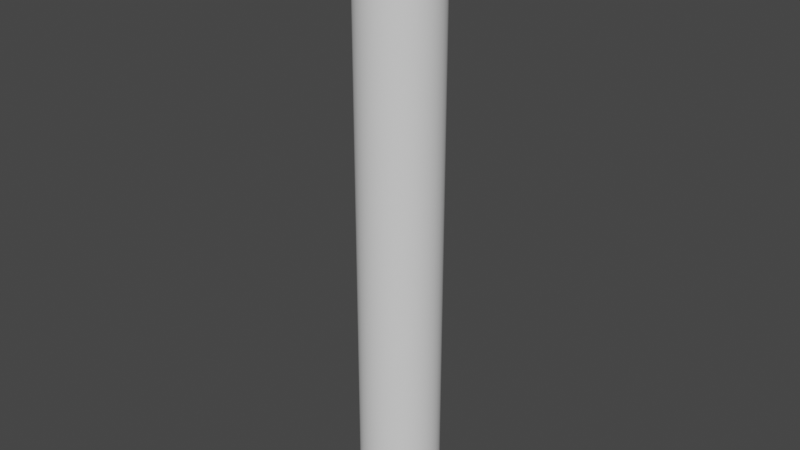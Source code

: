 # Source: Water.blend  (saved by Blender 2.81.16; exported with 4.5.12 LTS)
import bpy
from mathutils import Matrix  # noqa: F401  (used for matrix-valued properties, if any)

bpy.ops.wm.read_factory_settings(use_empty=True)
scene = bpy.context.scene
scene.name = 'Scene'

# ---- collections
col_collection = bpy.data.collections.new('Collection'); scene.collection.children.link(col_collection)

# ---- world
world_world = bpy.data.worlds.new('World'); scene.world = world_world
world_world.use_nodes = True; world_world.node_tree.nodes.clear()
_N = world_world.node_tree.nodes; _L = world_world.node_tree.links
n0 = _N.new('ShaderNodeOutputWorld'); n0.name = 'World Output'; n0.location = (300, 300)
n1 = _N.new('ShaderNodeBackground'); n1.name = 'Background'; n1.location = (10, 300)
n1.inputs[0].default_value = (0.05088, 0.05088, 0.05088, 1.0)
_L.new(n1.outputs[0], n0.inputs[0])
n0.is_active_output = True
world_world.color = (0.05088, 0.05088, 0.05088)
world_world.use_sun_shadow = False
world_world.sun_shadow_jitter_overblur = 0.0

# ---- meshes
me_cylinder = bpy.data.meshes.new('Cylinder')
me_cylinder.from_pydata([(0.0, 1.0, -1.0), (0.0, 1.0, 14.2), (0.1951, 0.9808, -1.0), (0.1951, 0.9808, 14.2), (0.3827, 0.9239, -1.0), (0.3827, 0.9239, 14.2), (0.5556, 0.8315, -1.0), (0.5556, 0.8315, 14.2), (0.7071, 0.7071, -1.0), (0.7071, 0.7071, 14.2), (0.8315, 0.5556, -1.0), (0.8315, 0.5556, 14.2), (0.9239, 0.3827, -1.0), (0.9239, 0.3827, 14.2), (0.9808, 0.1951, -1.0), (0.9808, 0.1951, 14.2), (1.0, 7.55e-08, -1.0), (1.0, 7.55e-08, 14.2), (0.9808, -0.1951, -1.0), (0.9808, -0.1951, 14.2), (0.9239, -0.3827, -1.0), (0.9239, -0.3827, 14.2), (0.8315, -0.5556, -1.0), (0.8315, -0.5556, 14.2), (0.7071, -0.7071, -1.0), (0.7071, -0.7071, 14.2), (0.5556, -0.8315, -1.0), (0.5556, -0.8315, 14.2), (0.3827, -0.9239, -1.0), (0.3827, -0.9239, 14.2), (0.1951, -0.9808, -1.0), (0.1951, -0.9808, 14.2), (-3.258e-07, -1.0, -1.0), (-3.258e-07, -1.0, 14.2), (-0.1951, -0.9808, -1.0), (-0.1951, -0.9808, 14.2), (-0.3827, -0.9239, -1.0), (-0.3827, -0.9239, 14.2), (-0.5556, -0.8315, -1.0), (-0.5556, -0.8315, 14.2), (-0.7071, -0.7071, -1.0), (-0.7071, -0.7071, 14.2), (-0.8315, -0.5556, -1.0), (-0.8315, -0.5556, 14.2), (-0.9239, -0.3827, -1.0), (-0.9239, -0.3827, 14.2), (-0.9808, -0.1951, -1.0), (-0.9808, -0.1951, 14.2), (-1.0, 9.656e-07, -1.0), (-1.0, 9.656e-07, 14.2), (-0.9808, 0.1951, -1.0), (-0.9808, 0.1951, 14.2), (-0.9239, 0.3827, -1.0), (-0.9239, 0.3827, 14.2), (-0.8315, 0.5556, -1.0), (-0.8315, 0.5556, 14.2), (-0.7071, 0.7071, -1.0), (-0.7071, 0.7071, 14.2), (-0.5556, 0.8315, -1.0), (-0.5556, 0.8315, 14.2), (-0.3827, 0.9239, -1.0), (-0.3827, 0.9239, 14.2), (-0.1951, 0.9808, -1.0), (-0.1951, 0.9808, 14.2), (0.0, 1.0, -0.04981), (0.0, 1.0, 0.9004), (0.0, 1.0, 1.851), (0.0, 1.0, 2.801), (0.0, 1.0, 3.751), (0.0, 1.0, 4.701), (0.0, 1.0, 5.651), (0.0, 1.0, 6.601), (0.0, 1.0, 7.552), (0.0, 1.0, 8.502), (0.0, 1.0, 9.452), (0.0, 1.0, 10.4), (0.0, 1.0, 11.35), (0.0, 1.0, 12.3), (0.0, 1.0, 13.25), (0.1951, 0.9808, 13.25), (0.1951, 0.9808, 12.3), (0.1951, 0.9808, 11.35), (0.1951, 0.9808, 10.4), (0.1951, 0.9808, 9.452), (0.1951, 0.9808, 8.502), (0.1951, 0.9808, 7.552), (0.1951, 0.9808, 6.601), (0.1951, 0.9808, 5.651), (0.1951, 0.9808, 4.701), (0.1951, 0.9808, 3.751), (0.1951, 0.9808, 2.801), (0.1951, 0.9808, 1.851), (0.1951, 0.9808, 0.9004), (0.1951, 0.9808, -0.04981), (0.3827, 0.9239, 13.25), (0.3827, 0.9239, 12.3), (0.3827, 0.9239, 11.35), (0.3827, 0.9239, 10.4), (0.3827, 0.9239, 9.452), (0.3827, 0.9239, 8.502), (0.3827, 0.9239, 7.552), (0.3827, 0.9239, 6.601), (0.3827, 0.9239, 5.651), (0.3827, 0.9239, 4.701), (0.3827, 0.9239, 3.751), (0.3827, 0.9239, 2.801), (0.3827, 0.9239, 1.851), (0.3827, 0.9239, 0.9004), (0.3827, 0.9239, -0.04981), (0.5556, 0.8315, 13.25), (0.5556, 0.8315, 12.3), (0.5556, 0.8315, 11.35), (0.5556, 0.8315, 10.4), (0.5556, 0.8315, 9.452), (0.5556, 0.8315, 8.502), (0.5556, 0.8315, 7.552), (0.5556, 0.8315, 6.601), (0.5556, 0.8315, 5.651), (0.5556, 0.8315, 4.701), (0.5556, 0.8315, 3.751), (0.5556, 0.8315, 2.801), (0.5556, 0.8315, 1.851), (0.5556, 0.8315, 0.9004), (0.5556, 0.8315, -0.04981), (0.7071, 0.7071, 13.25), (0.7071, 0.7071, 12.3), (0.7071, 0.7071, 11.35), (0.7071, 0.7071, 10.4), (0.7071, 0.7071, 9.452), (0.7071, 0.7071, 8.502), (0.7071, 0.7071, 7.552), (0.7071, 0.7071, 6.601), (0.7071, 0.7071, 5.651), (0.7071, 0.7071, 4.701), (0.7071, 0.7071, 3.751), (0.7071, 0.7071, 2.801), (0.7071, 0.7071, 1.851), (0.7071, 0.7071, 0.9004), (0.7071, 0.7071, -0.04981), (0.8315, 0.5556, 13.25), (0.8315, 0.5556, 12.3), (0.8315, 0.5556, 11.35), (0.8315, 0.5556, 10.4), (0.8315, 0.5556, 9.452), (0.8315, 0.5556, 8.502), (0.8315, 0.5556, 7.552), (0.8315, 0.5556, 6.601), (0.8315, 0.5556, 5.651), (0.8315, 0.5556, 4.701), (0.8315, 0.5556, 3.751), (0.8315, 0.5556, 2.801), (0.8315, 0.5556, 1.851), (0.8315, 0.5556, 0.9004), (0.8315, 0.5556, -0.04981), (0.9239, 0.3827, 13.25), (0.9239, 0.3827, 12.3), (0.9239, 0.3827, 11.35), (0.9239, 0.3827, 10.4), (0.9239, 0.3827, 9.452), (0.9239, 0.3827, 8.502), (0.9239, 0.3827, 7.552), (0.9239, 0.3827, 6.601), (0.9239, 0.3827, 5.651), (0.9239, 0.3827, 4.701), (0.9239, 0.3827, 3.751), (0.9239, 0.3827, 2.801), (0.9239, 0.3827, 1.851), (0.9239, 0.3827, 0.9004), (0.9239, 0.3827, -0.04981), (0.9808, 0.1951, 13.25), (0.9808, 0.1951, 12.3), (0.9808, 0.1951, 11.35), (0.9808, 0.1951, 10.4), (0.9808, 0.1951, 9.452), (0.9808, 0.1951, 8.502), (0.9808, 0.1951, 7.552), (0.9808, 0.1951, 6.601), (0.9808, 0.1951, 5.651), (0.9808, 0.1951, 4.701), (0.9808, 0.1951, 3.751), (0.9808, 0.1951, 2.801), (0.9808, 0.1951, 1.851), (0.9808, 0.1951, 0.9004), (0.9808, 0.1951, -0.04981), (1.0, 7.55e-08, 13.25), (1.0, 7.55e-08, 12.3), (1.0, 7.55e-08, 11.35), (1.0, 7.55e-08, 10.4), (1.0, 7.55e-08, 9.452), (1.0, 7.55e-08, 8.502), (1.0, 7.55e-08, 7.552), (1.0, 7.55e-08, 6.601), (1.0, 7.55e-08, 5.651), (1.0, 7.55e-08, 4.701), (1.0, 7.55e-08, 3.751), (1.0, 7.55e-08, 2.801), (1.0, 7.55e-08, 1.851), (1.0, 7.55e-08, 0.9004), (1.0, 7.55e-08, -0.04981), (0.9808, -0.1951, 13.25), (0.9808, -0.1951, 12.3), (0.9808, -0.1951, 11.35), (0.9808, -0.1951, 10.4), (0.9808, -0.1951, 9.452), (0.9808, -0.1951, 8.502), (0.9808, -0.1951, 7.552), (0.9808, -0.1951, 6.601), (0.9808, -0.1951, 5.651), (0.9808, -0.1951, 4.701), (0.9808, -0.1951, 3.751), (0.9808, -0.1951, 2.801), (0.9808, -0.1951, 1.851), (0.9808, -0.1951, 0.9004), (0.9808, -0.1951, -0.04981), (0.9239, -0.3827, 13.25), (0.9239, -0.3827, 12.3), (0.9239, -0.3827, 11.35), (0.9239, -0.3827, 10.4), (0.9239, -0.3827, 9.452), (0.9239, -0.3827, 8.502), (0.9239, -0.3827, 7.552), (0.9239, -0.3827, 6.601), (0.9239, -0.3827, 5.651), (0.9239, -0.3827, 4.701), (0.9239, -0.3827, 3.751), (0.9239, -0.3827, 2.801), (0.9239, -0.3827, 1.851), (0.9239, -0.3827, 0.9004), (0.9239, -0.3827, -0.04981), (0.8315, -0.5556, 13.25), (0.8315, -0.5556, 12.3), (0.8315, -0.5556, 11.35), (0.8315, -0.5556, 10.4), (0.8315, -0.5556, 9.452), (0.8315, -0.5556, 8.502), (0.8315, -0.5556, 7.552), (0.8315, -0.5556, 6.601), (0.8315, -0.5556, 5.651), (0.8315, -0.5556, 4.701), (0.8315, -0.5556, 3.751), (0.8315, -0.5556, 2.801), (0.8315, -0.5556, 1.851), (0.8315, -0.5556, 0.9004), (0.8315, -0.5556, -0.04981), (0.7071, -0.7071, 13.25), (0.7071, -0.7071, 12.3), (0.7071, -0.7071, 11.35), (0.7071, -0.7071, 10.4), (0.7071, -0.7071, 9.452), (0.7071, -0.7071, 8.502), (0.7071, -0.7071, 7.552), (0.7071, -0.7071, 6.601), (0.7071, -0.7071, 5.651), (0.7071, -0.7071, 4.701), (0.7071, -0.7071, 3.751), (0.7071, -0.7071, 2.801), (0.7071, -0.7071, 1.851), (0.7071, -0.7071, 0.9004), (0.7071, -0.7071, -0.04981), (0.5556, -0.8315, 13.25), (0.5556, -0.8315, 12.3), (0.5556, -0.8315, 11.35), (0.5556, -0.8315, 10.4), (0.5556, -0.8315, 9.452), (0.5556, -0.8315, 8.502), (0.5556, -0.8315, 7.552), (0.5556, -0.8315, 6.601), (0.5556, -0.8315, 5.651), (0.5556, -0.8315, 4.701), (0.5556, -0.8315, 3.751), (0.5556, -0.8315, 2.801), (0.5556, -0.8315, 1.851), (0.5556, -0.8315, 0.9004), (0.5556, -0.8315, -0.04981), (0.3827, -0.9239, 13.25), (0.3827, -0.9239, 12.3), (0.3827, -0.9239, 11.35), (0.3827, -0.9239, 10.4), (0.3827, -0.9239, 9.452), (0.3827, -0.9239, 8.502), (0.3827, -0.9239, 7.552), (0.3827, -0.9239, 6.601), (0.3827, -0.9239, 5.651), (0.3827, -0.9239, 4.701), (0.3827, -0.9239, 3.751), (0.3827, -0.9239, 2.801), (0.3827, -0.9239, 1.851), (0.3827, -0.9239, 0.9004), (0.3827, -0.9239, -0.04981), (0.1951, -0.9808, 13.25), (0.1951, -0.9808, 12.3), (0.1951, -0.9808, 11.35), (0.1951, -0.9808, 10.4), (0.1951, -0.9808, 9.452), (0.1951, -0.9808, 8.502), (0.1951, -0.9808, 7.552), (0.1951, -0.9808, 6.601), (0.1951, -0.9808, 5.651), (0.1951, -0.9808, 4.701), (0.1951, -0.9808, 3.751), (0.1951, -0.9808, 2.801), (0.1951, -0.9808, 1.851), (0.1951, -0.9808, 0.9004), (0.1951, -0.9808, -0.04981), (-3.258e-07, -1.0, 13.25), (-3.258e-07, -1.0, 12.3), (-3.258e-07, -1.0, 11.35), (-3.258e-07, -1.0, 10.4), (-3.258e-07, -1.0, 9.452), (-3.258e-07, -1.0, 8.502), (-3.258e-07, -1.0, 7.552), (-3.258e-07, -1.0, 6.601), (-3.258e-07, -1.0, 5.651), (-3.258e-07, -1.0, 4.701), (-3.258e-07, -1.0, 3.751), (-3.258e-07, -1.0, 2.801), (-3.258e-07, -1.0, 1.851), (-3.258e-07, -1.0, 0.9004), (-3.258e-07, -1.0, -0.04981), (-0.1951, -0.9808, 13.25), (-0.1951, -0.9808, 12.3), (-0.1951, -0.9808, 11.35), (-0.1951, -0.9808, 10.4), (-0.1951, -0.9808, 9.452), (-0.1951, -0.9808, 8.502), (-0.1951, -0.9808, 7.552), (-0.1951, -0.9808, 6.601), (-0.1951, -0.9808, 5.651), (-0.1951, -0.9808, 4.701), (-0.1951, -0.9808, 3.751), (-0.1951, -0.9808, 2.801), (-0.1951, -0.9808, 1.851), (-0.1951, -0.9808, 0.9004), (-0.1951, -0.9808, -0.04981), (-0.3827, -0.9239, 13.25), (-0.3827, -0.9239, 12.3), (-0.3827, -0.9239, 11.35), (-0.3827, -0.9239, 10.4), (-0.3827, -0.9239, 9.452), (-0.3827, -0.9239, 8.502), (-0.3827, -0.9239, 7.552), (-0.3827, -0.9239, 6.601), (-0.3827, -0.9239, 5.651), (-0.3827, -0.9239, 4.701), (-0.3827, -0.9239, 3.751), (-0.3827, -0.9239, 2.801), (-0.3827, -0.9239, 1.851), (-0.3827, -0.9239, 0.9004), (-0.3827, -0.9239, -0.04981), (-0.5556, -0.8315, 13.25), (-0.5556, -0.8315, 12.3), (-0.5556, -0.8315, 11.35), (-0.5556, -0.8315, 10.4), (-0.5556, -0.8315, 9.452), (-0.5556, -0.8315, 8.502), (-0.5556, -0.8315, 7.552), (-0.5556, -0.8315, 6.601), (-0.5556, -0.8315, 5.651), (-0.5556, -0.8315, 4.701), (-0.5556, -0.8315, 3.751), (-0.5556, -0.8315, 2.801), (-0.5556, -0.8315, 1.851), (-0.5556, -0.8315, 0.9004), (-0.5556, -0.8315, -0.04981), (-0.7071, -0.7071, 13.25), (-0.7071, -0.7071, 12.3), (-0.7071, -0.7071, 11.35), (-0.7071, -0.7071, 10.4), (-0.7071, -0.7071, 9.452), (-0.7071, -0.7071, 8.502), (-0.7071, -0.7071, 7.552), (-0.7071, -0.7071, 6.601), (-0.7071, -0.7071, 5.651), (-0.7071, -0.7071, 4.701), (-0.7071, -0.7071, 3.751), (-0.7071, -0.7071, 2.801), (-0.7071, -0.7071, 1.851), (-0.7071, -0.7071, 0.9004), (-0.7071, -0.7071, -0.04981), (-0.8315, -0.5556, 13.25), (-0.8315, -0.5556, 12.3), (-0.8315, -0.5556, 11.35), (-0.8315, -0.5556, 10.4), (-0.8315, -0.5556, 9.452), (-0.8315, -0.5556, 8.502), (-0.8315, -0.5556, 7.552), (-0.8315, -0.5556, 6.601), (-0.8315, -0.5556, 5.651), (-0.8315, -0.5556, 4.701), (-0.8315, -0.5556, 3.751), (-0.8315, -0.5556, 2.801), (-0.8315, -0.5556, 1.851), (-0.8315, -0.5556, 0.9004), (-0.8315, -0.5556, -0.04981), (-0.9239, -0.3827, 13.25), (-0.9239, -0.3827, 12.3), (-0.9239, -0.3827, 11.35), (-0.9239, -0.3827, 10.4), (-0.9239, -0.3827, 9.452), (-0.9239, -0.3827, 8.502), (-0.9239, -0.3827, 7.552), (-0.9239, -0.3827, 6.601), (-0.9239, -0.3827, 5.651), (-0.9239, -0.3827, 4.701), (-0.9239, -0.3827, 3.751), (-0.9239, -0.3827, 2.801), (-0.9239, -0.3827, 1.851), (-0.9239, -0.3827, 0.9004), (-0.9239, -0.3827, -0.04981), (-0.9808, -0.1951, 13.25), (-0.9808, -0.1951, 12.3), (-0.9808, -0.1951, 11.35), (-0.9808, -0.1951, 10.4), (-0.9808, -0.1951, 9.452), (-0.9808, -0.1951, 8.502), (-0.9808, -0.1951, 7.552), (-0.9808, -0.1951, 6.601), (-0.9808, -0.1951, 5.651), (-0.9808, -0.1951, 4.701), (-0.9808, -0.1951, 3.751), (-0.9808, -0.1951, 2.801), (-0.9808, -0.1951, 1.851), (-0.9808, -0.1951, 0.9004), (-0.9808, -0.1951, -0.04981), (-1.0, 9.656e-07, 13.25), (-1.0, 9.656e-07, 12.3), (-1.0, 9.656e-07, 11.35), (-1.0, 9.656e-07, 10.4), (-1.0, 9.656e-07, 9.452), (-1.0, 9.656e-07, 8.502), (-1.0, 9.656e-07, 7.552), (-1.0, 9.656e-07, 6.601), (-1.0, 9.656e-07, 5.651), (-1.0, 9.656e-07, 4.701), (-1.0, 9.656e-07, 3.751), (-1.0, 9.656e-07, 2.801), (-1.0, 9.656e-07, 1.851), (-1.0, 9.656e-07, 0.9004), (-1.0, 9.656e-07, -0.04981), (-0.9808, 0.1951, 13.25), (-0.9808, 0.1951, 12.3), (-0.9808, 0.1951, 11.35), (-0.9808, 0.1951, 10.4), (-0.9808, 0.1951, 9.452), (-0.9808, 0.1951, 8.502), (-0.9808, 0.1951, 7.552), (-0.9808, 0.1951, 6.601), (-0.9808, 0.1951, 5.651), (-0.9808, 0.1951, 4.701), (-0.9808, 0.1951, 3.751), (-0.9808, 0.1951, 2.801), (-0.9808, 0.1951, 1.851), (-0.9808, 0.1951, 0.9004), (-0.9808, 0.1951, -0.04981), (-0.9239, 0.3827, 13.25), (-0.9239, 0.3827, 12.3), (-0.9239, 0.3827, 11.35), (-0.9239, 0.3827, 10.4), (-0.9239, 0.3827, 9.452), (-0.9239, 0.3827, 8.502), (-0.9239, 0.3827, 7.552), (-0.9239, 0.3827, 6.601), (-0.9239, 0.3827, 5.651), (-0.9239, 0.3827, 4.701), (-0.9239, 0.3827, 3.751), (-0.9239, 0.3827, 2.801), (-0.9239, 0.3827, 1.851), (-0.9239, 0.3827, 0.9004), (-0.9239, 0.3827, -0.04981), (-0.8315, 0.5556, 13.25), (-0.8315, 0.5556, 12.3), (-0.8315, 0.5556, 11.35), (-0.8315, 0.5556, 10.4), (-0.8315, 0.5556, 9.452), (-0.8315, 0.5556, 8.502), (-0.8315, 0.5556, 7.552), (-0.8315, 0.5556, 6.601), (-0.8315, 0.5556, 5.651), (-0.8315, 0.5556, 4.701), (-0.8315, 0.5556, 3.751), (-0.8315, 0.5556, 2.801), (-0.8315, 0.5556, 1.851), (-0.8315, 0.5556, 0.9004), (-0.8315, 0.5556, -0.04981), (-0.7071, 0.7071, 13.25), (-0.7071, 0.7071, 12.3), (-0.7071, 0.7071, 11.35), (-0.7071, 0.7071, 10.4), (-0.7071, 0.7071, 9.452), (-0.7071, 0.7071, 8.502), (-0.7071, 0.7071, 7.552), (-0.7071, 0.7071, 6.601), (-0.7071, 0.7071, 5.651), (-0.7071, 0.7071, 4.701), (-0.7071, 0.7071, 3.751), (-0.7071, 0.7071, 2.801), (-0.7071, 0.7071, 1.851), (-0.7071, 0.7071, 0.9004), (-0.7071, 0.7071, -0.04981), (-0.5556, 0.8315, 13.25), (-0.5556, 0.8315, 12.3), (-0.5556, 0.8315, 11.35), (-0.5556, 0.8315, 10.4), (-0.5556, 0.8315, 9.452), (-0.5556, 0.8315, 8.502), (-0.5556, 0.8315, 7.552), (-0.5556, 0.8315, 6.601), (-0.5556, 0.8315, 5.651), (-0.5556, 0.8315, 4.701), (-0.5556, 0.8315, 3.751), (-0.5556, 0.8315, 2.801), (-0.5556, 0.8315, 1.851), (-0.5556, 0.8315, 0.9004), (-0.5556, 0.8315, -0.04981), (-0.3827, 0.9239, 13.25), (-0.3827, 0.9239, 12.3), (-0.3827, 0.9239, 11.35), (-0.3827, 0.9239, 10.4), (-0.3827, 0.9239, 9.452), (-0.3827, 0.9239, 8.502), (-0.3827, 0.9239, 7.552), (-0.3827, 0.9239, 6.601), (-0.3827, 0.9239, 5.651), (-0.3827, 0.9239, 4.701), (-0.3827, 0.9239, 3.751), (-0.3827, 0.9239, 2.801), (-0.3827, 0.9239, 1.851), (-0.3827, 0.9239, 0.9004), (-0.3827, 0.9239, -0.04981), (-0.1951, 0.9808, 13.25), (-0.1951, 0.9808, 12.3), (-0.1951, 0.9808, 11.35), (-0.1951, 0.9808, 10.4), (-0.1951, 0.9808, 9.452), (-0.1951, 0.9808, 8.502), (-0.1951, 0.9808, 7.552), (-0.1951, 0.9808, 6.601), (-0.1951, 0.9808, 5.651), (-0.1951, 0.9808, 4.701), (-0.1951, 0.9808, 3.751), (-0.1951, 0.9808, 2.801), (-0.1951, 0.9808, 1.851), (-0.1951, 0.9808, 0.9004), (-0.1951, 0.9808, -0.04981)], [], [(78, 1, 3, 79), (79, 3, 5, 94), (94, 5, 7, 109), (109, 7, 9, 124), (124, 9, 11, 139), (139, 11, 13, 154), (154, 13, 15, 169), (169, 15, 17, 184), (184, 17, 19, 199), (199, 19, 21, 214), (214, 21, 23, 229), (229, 23, 25, 244), (244, 25, 27, 259), (259, 27, 29, 274), (274, 29, 31, 289), (289, 31, 33, 304), (304, 33, 35, 319), (319, 35, 37, 334), (334, 37, 39, 349), (349, 39, 41, 364), (364, 41, 43, 379), (379, 43, 45, 394), (394, 45, 47, 409), (409, 47, 49, 424), (424, 49, 51, 439), (439, 51, 53, 454), (454, 53, 55, 469), (469, 55, 57, 484), (484, 57, 59, 499), (499, 59, 61, 514), (514, 61, 63, 529), (529, 63, 1, 78), (62, 543, 64, 0), (543, 542, 65, 64), (542, 541, 66, 65), (541, 540, 67, 66), (540, 539, 68, 67), (539, 538, 69, 68), (538, 537, 70, 69), (537, 536, 71, 70), (536, 535, 72, 71), (535, 534, 73, 72), (534, 533, 74, 73), (533, 532, 75, 74), (532, 531, 76, 75), (531, 530, 77, 76), (530, 529, 78, 77), (60, 528, 543, 62), (528, 527, 542, 543), (527, 526, 541, 542), (526, 525, 540, 541), (525, 524, 539, 540), (524, 523, 538, 539), (523, 522, 537, 538), (522, 521, 536, 537), (521, 520, 535, 536), (520, 519, 534, 535), (519, 518, 533, 534), (518, 517, 532, 533), (517, 516, 531, 532), (516, 515, 530, 531), (515, 514, 529, 530), (58, 513, 528, 60), (513, 512, 527, 528), (512, 511, 526, 527), (511, 510, 525, 526), (510, 509, 524, 525), (509, 508, 523, 524), (508, 507, 522, 523), (507, 506, 521, 522), (506, 505, 520, 521), (505, 504, 519, 520), (504, 503, 518, 519), (503, 502, 517, 518), (502, 501, 516, 517), (501, 500, 515, 516), (500, 499, 514, 515), (56, 498, 513, 58), (498, 497, 512, 513), (497, 496, 511, 512), (496, 495, 510, 511), (495, 494, 509, 510), (494, 493, 508, 509), (493, 492, 507, 508), (492, 491, 506, 507), (491, 490, 505, 506), (490, 489, 504, 505), (489, 488, 503, 504), (488, 487, 502, 503), (487, 486, 501, 502), (486, 485, 500, 501), (485, 484, 499, 500), (54, 483, 498, 56), (483, 482, 497, 498), (482, 481, 496, 497), (481, 480, 495, 496), (480, 479, 494, 495), (479, 478, 493, 494), (478, 477, 492, 493), (477, 476, 491, 492), (476, 475, 490, 491), (475, 474, 489, 490), (474, 473, 488, 489), (473, 472, 487, 488), (472, 471, 486, 487), (471, 470, 485, 486), (470, 469, 484, 485), (52, 468, 483, 54), (468, 467, 482, 483), (467, 466, 481, 482), (466, 465, 480, 481), (465, 464, 479, 480), (464, 463, 478, 479), (463, 462, 477, 478), (462, 461, 476, 477), (461, 460, 475, 476), (460, 459, 474, 475), (459, 458, 473, 474), (458, 457, 472, 473), (457, 456, 471, 472), (456, 455, 470, 471), (455, 454, 469, 470), (50, 453, 468, 52), (453, 452, 467, 468), (452, 451, 466, 467), (451, 450, 465, 466), (450, 449, 464, 465), (449, 448, 463, 464), (448, 447, 462, 463), (447, 446, 461, 462), (446, 445, 460, 461), (445, 444, 459, 460), (444, 443, 458, 459), (443, 442, 457, 458), (442, 441, 456, 457), (441, 440, 455, 456), (440, 439, 454, 455), (48, 438, 453, 50), (438, 437, 452, 453), (437, 436, 451, 452), (436, 435, 450, 451), (435, 434, 449, 450), (434, 433, 448, 449), (433, 432, 447, 448), (432, 431, 446, 447), (431, 430, 445, 446), (430, 429, 444, 445), (429, 428, 443, 444), (428, 427, 442, 443), (427, 426, 441, 442), (426, 425, 440, 441), (425, 424, 439, 440), (46, 423, 438, 48), (423, 422, 437, 438), (422, 421, 436, 437), (421, 420, 435, 436), (420, 419, 434, 435), (419, 418, 433, 434), (418, 417, 432, 433), (417, 416, 431, 432), (416, 415, 430, 431), (415, 414, 429, 430), (414, 413, 428, 429), (413, 412, 427, 428), (412, 411, 426, 427), (411, 410, 425, 426), (410, 409, 424, 425), (44, 408, 423, 46), (408, 407, 422, 423), (407, 406, 421, 422), (406, 405, 420, 421), (405, 404, 419, 420), (404, 403, 418, 419), (403, 402, 417, 418), (402, 401, 416, 417), (401, 400, 415, 416), (400, 399, 414, 415), (399, 398, 413, 414), (398, 397, 412, 413), (397, 396, 411, 412), (396, 395, 410, 411), (395, 394, 409, 410), (42, 393, 408, 44), (393, 392, 407, 408), (392, 391, 406, 407), (391, 390, 405, 406), (390, 389, 404, 405), (389, 388, 403, 404), (388, 387, 402, 403), (387, 386, 401, 402), (386, 385, 400, 401), (385, 384, 399, 400), (384, 383, 398, 399), (383, 382, 397, 398), (382, 381, 396, 397), (381, 380, 395, 396), (380, 379, 394, 395), (40, 378, 393, 42), (378, 377, 392, 393), (377, 376, 391, 392), (376, 375, 390, 391), (375, 374, 389, 390), (374, 373, 388, 389), (373, 372, 387, 388), (372, 371, 386, 387), (371, 370, 385, 386), (370, 369, 384, 385), (369, 368, 383, 384), (368, 367, 382, 383), (367, 366, 381, 382), (366, 365, 380, 381), (365, 364, 379, 380), (38, 363, 378, 40), (363, 362, 377, 378), (362, 361, 376, 377), (361, 360, 375, 376), (360, 359, 374, 375), (359, 358, 373, 374), (358, 357, 372, 373), (357, 356, 371, 372), (356, 355, 370, 371), (355, 354, 369, 370), (354, 353, 368, 369), (353, 352, 367, 368), (352, 351, 366, 367), (351, 350, 365, 366), (350, 349, 364, 365), (36, 348, 363, 38), (348, 347, 362, 363), (347, 346, 361, 362), (346, 345, 360, 361), (345, 344, 359, 360), (344, 343, 358, 359), (343, 342, 357, 358), (342, 341, 356, 357), (341, 340, 355, 356), (340, 339, 354, 355), (339, 338, 353, 354), (338, 337, 352, 353), (337, 336, 351, 352), (336, 335, 350, 351), (335, 334, 349, 350), (34, 333, 348, 36), (333, 332, 347, 348), (332, 331, 346, 347), (331, 330, 345, 346), (330, 329, 344, 345), (329, 328, 343, 344), (328, 327, 342, 343), (327, 326, 341, 342), (326, 325, 340, 341), (325, 324, 339, 340), (324, 323, 338, 339), (323, 322, 337, 338), (322, 321, 336, 337), (321, 320, 335, 336), (320, 319, 334, 335), (32, 318, 333, 34), (318, 317, 332, 333), (317, 316, 331, 332), (316, 315, 330, 331), (315, 314, 329, 330), (314, 313, 328, 329), (313, 312, 327, 328), (312, 311, 326, 327), (311, 310, 325, 326), (310, 309, 324, 325), (309, 308, 323, 324), (308, 307, 322, 323), (307, 306, 321, 322), (306, 305, 320, 321), (305, 304, 319, 320), (30, 303, 318, 32), (303, 302, 317, 318), (302, 301, 316, 317), (301, 300, 315, 316), (300, 299, 314, 315), (299, 298, 313, 314), (298, 297, 312, 313), (297, 296, 311, 312), (296, 295, 310, 311), (295, 294, 309, 310), (294, 293, 308, 309), (293, 292, 307, 308), (292, 291, 306, 307), (291, 290, 305, 306), (290, 289, 304, 305), (28, 288, 303, 30), (288, 287, 302, 303), (287, 286, 301, 302), (286, 285, 300, 301), (285, 284, 299, 300), (284, 283, 298, 299), (283, 282, 297, 298), (282, 281, 296, 297), (281, 280, 295, 296), (280, 279, 294, 295), (279, 278, 293, 294), (278, 277, 292, 293), (277, 276, 291, 292), (276, 275, 290, 291), (275, 274, 289, 290), (26, 273, 288, 28), (273, 272, 287, 288), (272, 271, 286, 287), (271, 270, 285, 286), (270, 269, 284, 285), (269, 268, 283, 284), (268, 267, 282, 283), (267, 266, 281, 282), (266, 265, 280, 281), (265, 264, 279, 280), (264, 263, 278, 279), (263, 262, 277, 278), (262, 261, 276, 277), (261, 260, 275, 276), (260, 259, 274, 275), (24, 258, 273, 26), (258, 257, 272, 273), (257, 256, 271, 272), (256, 255, 270, 271), (255, 254, 269, 270), (254, 253, 268, 269), (253, 252, 267, 268), (252, 251, 266, 267), (251, 250, 265, 266), (250, 249, 264, 265), (249, 248, 263, 264), (248, 247, 262, 263), (247, 246, 261, 262), (246, 245, 260, 261), (245, 244, 259, 260), (22, 243, 258, 24), (243, 242, 257, 258), (242, 241, 256, 257), (241, 240, 255, 256), (240, 239, 254, 255), (239, 238, 253, 254), (238, 237, 252, 253), (237, 236, 251, 252), (236, 235, 250, 251), (235, 234, 249, 250), (234, 233, 248, 249), (233, 232, 247, 248), (232, 231, 246, 247), (231, 230, 245, 246), (230, 229, 244, 245), (20, 228, 243, 22), (228, 227, 242, 243), (227, 226, 241, 242), (226, 225, 240, 241), (225, 224, 239, 240), (224, 223, 238, 239), (223, 222, 237, 238), (222, 221, 236, 237), (221, 220, 235, 236), (220, 219, 234, 235), (219, 218, 233, 234), (218, 217, 232, 233), (217, 216, 231, 232), (216, 215, 230, 231), (215, 214, 229, 230), (18, 213, 228, 20), (213, 212, 227, 228), (212, 211, 226, 227), (211, 210, 225, 226), (210, 209, 224, 225), (209, 208, 223, 224), (208, 207, 222, 223), (207, 206, 221, 222), (206, 205, 220, 221), (205, 204, 219, 220), (204, 203, 218, 219), (203, 202, 217, 218), (202, 201, 216, 217), (201, 200, 215, 216), (200, 199, 214, 215), (16, 198, 213, 18), (198, 197, 212, 213), (197, 196, 211, 212), (196, 195, 210, 211), (195, 194, 209, 210), (194, 193, 208, 209), (193, 192, 207, 208), (192, 191, 206, 207), (191, 190, 205, 206), (190, 189, 204, 205), (189, 188, 203, 204), (188, 187, 202, 203), (187, 186, 201, 202), (186, 185, 200, 201), (185, 184, 199, 200), (14, 183, 198, 16), (183, 182, 197, 198), (182, 181, 196, 197), (181, 180, 195, 196), (180, 179, 194, 195), (179, 178, 193, 194), (178, 177, 192, 193), (177, 176, 191, 192), (176, 175, 190, 191), (175, 174, 189, 190), (174, 173, 188, 189), (173, 172, 187, 188), (172, 171, 186, 187), (171, 170, 185, 186), (170, 169, 184, 185), (12, 168, 183, 14), (168, 167, 182, 183), (167, 166, 181, 182), (166, 165, 180, 181), (165, 164, 179, 180), (164, 163, 178, 179), (163, 162, 177, 178), (162, 161, 176, 177), (161, 160, 175, 176), (160, 159, 174, 175), (159, 158, 173, 174), (158, 157, 172, 173), (157, 156, 171, 172), (156, 155, 170, 171), (155, 154, 169, 170), (10, 153, 168, 12), (153, 152, 167, 168), (152, 151, 166, 167), (151, 150, 165, 166), (150, 149, 164, 165), (149, 148, 163, 164), (148, 147, 162, 163), (147, 146, 161, 162), (146, 145, 160, 161), (145, 144, 159, 160), (144, 143, 158, 159), (143, 142, 157, 158), (142, 141, 156, 157), (141, 140, 155, 156), (140, 139, 154, 155), (8, 138, 153, 10), (138, 137, 152, 153), (137, 136, 151, 152), (136, 135, 150, 151), (135, 134, 149, 150), (134, 133, 148, 149), (133, 132, 147, 148), (132, 131, 146, 147), (131, 130, 145, 146), (130, 129, 144, 145), (129, 128, 143, 144), (128, 127, 142, 143), (127, 126, 141, 142), (126, 125, 140, 141), (125, 124, 139, 140), (6, 123, 138, 8), (123, 122, 137, 138), (122, 121, 136, 137), (121, 120, 135, 136), (120, 119, 134, 135), (119, 118, 133, 134), (118, 117, 132, 133), (117, 116, 131, 132), (116, 115, 130, 131), (115, 114, 129, 130), (114, 113, 128, 129), (113, 112, 127, 128), (112, 111, 126, 127), (111, 110, 125, 126), (110, 109, 124, 125), (4, 108, 123, 6), (108, 107, 122, 123), (107, 106, 121, 122), (106, 105, 120, 121), (105, 104, 119, 120), (104, 103, 118, 119), (103, 102, 117, 118), (102, 101, 116, 117), (101, 100, 115, 116), (100, 99, 114, 115), (99, 98, 113, 114), (98, 97, 112, 113), (97, 96, 111, 112), (96, 95, 110, 111), (95, 94, 109, 110), (2, 93, 108, 4), (93, 92, 107, 108), (92, 91, 106, 107), (91, 90, 105, 106), (90, 89, 104, 105), (89, 88, 103, 104), (88, 87, 102, 103), (87, 86, 101, 102), (86, 85, 100, 101), (85, 84, 99, 100), (84, 83, 98, 99), (83, 82, 97, 98), (82, 81, 96, 97), (81, 80, 95, 96), (80, 79, 94, 95), (0, 64, 93, 2), (64, 65, 92, 93), (65, 66, 91, 92), (66, 67, 90, 91), (67, 68, 89, 90), (68, 69, 88, 89), (69, 70, 87, 88), (70, 71, 86, 87), (71, 72, 85, 86), (72, 73, 84, 85), (73, 74, 83, 84), (74, 75, 82, 83), (75, 76, 81, 82), (76, 77, 80, 81), (77, 78, 79, 80)])
me_cylinder.polygons.foreach_set('use_smooth', [True] * 512)
_uv = me_cylinder.uv_layers.new(name='UVMap')
_uv.uv.foreach_set('vector', [0.2976, 0.2268, 0.2694, 0.2268, 0.2694, 0.255, 0.2976, 0.255, 0.2976, 0.255, 0.2694, 0.255, 0.2694, 0.2832, 0.2976, 0.2832, 0.2976, 0.2832, 0.2694, 0.2832, 0.2694, 0.3115, 0.2976, 0.3115, 0.2976, 0.3115, 0.2694, 0.3115, 0.2694, 0.3397, 0.2976, 0.3397, 0.2976, 0.3397, 0.2694, 0.3397, 0.2694, 0.3679, 0.2976, 0.3679, 0.2976, 0.3679, 0.2694, 0.3679, 0.2694, 0.3962, 0.2976, 0.3962, 0.2976, 0.3962, 0.2694, 0.3962, 0.2694, 0.4244, 0.2976, 0.4244, 0.2976, 0.4244, 0.2694, 0.4244, 0.2694, 0.4526, 0.2976, 0.4526, 0.2976, 0.4526, 0.2694, 0.4526, 0.2694, 0.4809, 0.2976, 0.4809, 0.2976, 0.4809, 0.2694, 0.4809, 0.2694, 0.5091, 0.2976, 0.5091, 0.2976, 0.5091, 0.2694, 0.5091, 0.2694, 0.5373, 0.2976, 0.5373, 0.2976, 0.5373, 0.2694, 0.5373, 0.2694, 0.5656, 0.2976, 0.5656, 0.2976, 0.5656, 0.2694, 0.5656, 0.2694, 0.5938, 0.2976, 0.5938, 0.2976, 0.5938, 0.2694, 0.5938, 0.2694, 0.622, 0.2976, 0.622, 0.2976, 0.622, 0.2694, 0.622, 0.2694, 0.6503, 0.2976, 0.6503, 0.2976, 0.6503, 0.2694, 0.6503, 0.2694, 0.6785, 0.2976, 0.6785, 0.2976, 0.6785, 0.2694, 0.6785, 0.2694, 0.7067, 0.2976, 0.7067, 0.2976, 0.7067, 0.2694, 0.7067, 0.2694, 0.735, 0.2976, 0.735, 0.2976, 0.735, 0.2694, 0.735, 0.2694, 0.7632, 0.2976, 0.7632, 0.2976, 0.7632, 0.2694, 0.7632, 0.2694, 0.7914, 0.2976, 0.7914, 0.2976, 0.7914, 0.2694, 0.7914, 0.2694, 0.8197, 0.2976, 0.8197, 0.2976, 0.8197, 0.2694, 0.8197, 0.2694, 0.8479, 0.2976, 0.8479, 0.2976, 0.8479, 0.2694, 0.8479, 0.2694, 0.8761, 0.2976, 0.8761, 0.2976, 0.8761, 0.2694, 0.8761, 0.2694, 0.9044, 0.2976, 0.9044, 0.2976, 0.9044, 0.2694, 0.9044, 0.2694, 0.9326, 0.2976, 0.9326, 0.2976, 0.02912, 0.2694, 0.02912, 0.2694, 0.05735, 0.2976, 0.05735, 0.2976, 0.05735, 0.2694, 0.05735, 0.2694, 0.08559, 0.2976, 0.08559, 0.2976, 0.08559, 0.2694, 0.08559, 0.2694, 0.1138, 0.2976, 0.1138, 0.2976, 0.1138, 0.2694, 0.1138, 0.2694, 0.1421, 0.2976, 0.1421, 0.2976, 0.1421, 0.2694, 0.1421, 0.2694, 0.1703, 0.2976, 0.1703, 0.2976, 0.1703, 0.2694, 0.1703, 0.2694, 0.1985, 0.2976, 0.1985, 0.2976, 0.1985, 0.2694, 0.1985, 0.2694, 0.2268, 0.2976, 0.2268, 0.7211, 0.1985, 0.6929, 0.1985, 0.6929, 0.2268, 0.7211, 0.2268, 0.6929, 0.1985, 0.6646, 0.1985, 0.6646, 0.2268, 0.6929, 0.2268, 0.6646, 0.1985, 0.6364, 0.1985, 0.6364, 0.2268, 0.6646, 0.2268, 0.6364, 0.1985, 0.6082, 0.1985, 0.6082, 0.2268, 0.6364, 0.2268, 0.6082, 0.1985, 0.5799, 0.1985, 0.5799, 0.2268, 0.6082, 0.2268, 0.5799, 0.1985, 0.5517, 0.1985, 0.5517, 0.2268, 0.5799, 0.2268, 0.5517, 0.1985, 0.5235, 0.1985, 0.5235, 0.2268, 0.5517, 0.2268, 0.5235, 0.1985, 0.4952, 0.1985, 0.4952, 0.2268, 0.5235, 0.2268, 0.4952, 0.1985, 0.467, 0.1985, 0.467, 0.2268, 0.4952, 0.2268, 0.467, 0.1985, 0.4388, 0.1985, 0.4388, 0.2268, 0.467, 0.2268, 0.4388, 0.1985, 0.4105, 0.1985, 0.4105, 0.2268, 0.4388, 0.2268, 0.4105, 0.1985, 0.3823, 0.1985, 0.3823, 0.2268, 0.4105, 0.2268, 0.3823, 0.1985, 0.3541, 0.1985, 0.3541, 0.2268, 0.3823, 0.2268, 0.3541, 0.1985, 0.3258, 0.1985, 0.3258, 0.2268, 0.3541, 0.2268, 0.3258, 0.1985, 0.2976, 0.1985, 0.2976, 0.2268, 0.3258, 0.2268, 0.7211, 0.1703, 0.6929, 0.1703, 0.6929, 0.1985, 0.7211, 0.1985, 0.6929, 0.1703, 0.6646, 0.1703, 0.6646, 0.1985, 0.6929, 0.1985, 0.6646, 0.1703, 0.6364, 0.1703, 0.6364, 0.1985, 0.6646, 0.1985, 0.6364, 0.1703, 0.6082, 0.1703, 0.6082, 0.1985, 0.6364, 0.1985, 0.6082, 0.1703, 0.5799, 0.1703, 0.5799, 0.1985, 0.6082, 0.1985, 0.5799, 0.1703, 0.5517, 0.1703, 0.5517, 0.1985, 0.5799, 0.1985, 0.5517, 0.1703, 0.5235, 0.1703, 0.5235, 0.1985, 0.5517, 0.1985, 0.5235, 0.1703, 0.4952, 0.1703, 0.4952, 0.1985, 0.5235, 0.1985, 0.4952, 0.1703, 0.467, 0.1703, 0.467, 0.1985, 0.4952, 0.1985, 0.467, 0.1703, 0.4388, 0.1703, 0.4388, 0.1985, 0.467, 0.1985, 0.4388, 0.1703, 0.4105, 0.1703, 0.4105, 0.1985, 0.4388, 0.1985, 0.4105, 0.1703, 0.3823, 0.1703, 0.3823, 0.1985, 0.4105, 0.1985, 0.3823, 0.1703, 0.3541, 0.1703, 0.3541, 0.1985, 0.3823, 0.1985, 0.3541, 0.1703, 0.3258, 0.1703, 0.3258, 0.1985, 0.3541, 0.1985, 0.3258, 0.1703, 0.2976, 0.1703, 0.2976, 0.1985, 0.3258, 0.1985, 0.7211, 0.1421, 0.6929, 0.1421, 0.6929, 0.1703, 0.7211, 0.1703, 0.6929, 0.1421, 0.6646, 0.1421, 0.6646, 0.1703, 0.6929, 0.1703, 0.6646, 0.1421, 0.6364, 0.1421, 0.6364, 0.1703, 0.6646, 0.1703, 0.6364, 0.1421, 0.6082, 0.1421, 0.6082, 0.1703, 0.6364, 0.1703, 0.6082, 0.1421, 0.5799, 0.1421, 0.5799, 0.1703, 0.6082, 0.1703, 0.5799, 0.1421, 0.5517, 0.1421, 0.5517, 0.1703, 0.5799, 0.1703, 0.5517, 0.1421, 0.5235, 0.1421, 0.5235, 0.1703, 0.5517, 0.1703, 0.5235, 0.1421, 0.4952, 0.1421, 0.4952, 0.1703, 0.5235, 0.1703, 0.4952, 0.1421, 0.467, 0.1421, 0.467, 0.1703, 0.4952, 0.1703, 0.467, 0.1421, 0.4388, 0.1421, 0.4388, 0.1703, 0.467, 0.1703, 0.4388, 0.1421, 0.4105, 0.1421, 0.4105, 0.1703, 0.4388, 0.1703, 0.4105, 0.1421, 0.3823, 0.1421, 0.3823, 0.1703, 0.4105, 0.1703, 0.3823, 0.1421, 0.3541, 0.1421, 0.3541, 0.1703, 0.3823, 0.1703, 0.3541, 0.1421, 0.3258, 0.1421, 0.3258, 0.1703, 0.3541, 0.1703, 0.3258, 0.1421, 0.2976, 0.1421, 0.2976, 0.1703, 0.3258, 0.1703, 0.7211, 0.1138, 0.6929, 0.1138, 0.6929, 0.1421, 0.7211, 0.1421, 0.6929, 0.1138, 0.6646, 0.1138, 0.6646, 0.1421, 0.6929, 0.1421, 0.6646, 0.1138, 0.6364, 0.1138, 0.6364, 0.1421, 0.6646, 0.1421, 0.6364, 0.1138, 0.6082, 0.1138, 0.6082, 0.1421, 0.6364, 0.1421, 0.6082, 0.1138, 0.5799, 0.1138, 0.5799, 0.1421, 0.6082, 0.1421, 0.5799, 0.1138, 0.5517, 0.1138, 0.5517, 0.1421, 0.5799, 0.1421, 0.5517, 0.1138, 0.5235, 0.1138, 0.5235, 0.1421, 0.5517, 0.1421, 0.5235, 0.1138, 0.4952, 0.1138, 0.4952, 0.1421, 0.5235, 0.1421, 0.4952, 0.1138, 0.467, 0.1138, 0.467, 0.1421, 0.4952, 0.1421, 0.467, 0.1138, 0.4388, 0.1138, 0.4388, 0.1421, 0.467, 0.1421, 0.4388, 0.1138, 0.4105, 0.1138, 0.4105, 0.1421, 0.4388, 0.1421, 0.4105, 0.1138, 0.3823, 0.1138, 0.3823, 0.1421, 0.4105, 0.1421, 0.3823, 0.1138, 0.3541, 0.1138, 0.3541, 0.1421, 0.3823, 0.1421, 0.3541, 0.1138, 0.3258, 0.1138, 0.3258, 0.1421, 0.3541, 0.1421, 0.3258, 0.1138, 0.2976, 0.1138, 0.2976, 0.1421, 0.3258, 0.1421, 0.7211, 0.08559, 0.6929, 0.08559, 0.6929, 0.1138, 0.7211, 0.1138, 0.6929, 0.08559, 0.6646, 0.08559, 0.6646, 0.1138, 0.6929, 0.1138, 0.6646, 0.08559, 0.6364, 0.08559, 0.6364, 0.1138, 0.6646, 0.1138, 0.6364, 0.08559, 0.6082, 0.08559, 0.6082, 0.1138, 0.6364, 0.1138, 0.6082, 0.08559, 0.5799, 0.08559, 0.5799, 0.1138, 0.6082, 0.1138, 0.5799, 0.08559, 0.5517, 0.08559, 0.5517, 0.1138, 0.5799, 0.1138, 0.5517, 0.08559, 0.5235, 0.08559, 0.5235, 0.1138, 0.5517, 0.1138, 0.5235, 0.08559, 0.4952, 0.08559, 0.4952, 0.1138, 0.5235, 0.1138, 0.4952, 0.08559, 0.467, 0.08559, 0.467, 0.1138, 0.4952, 0.1138, 0.467, 0.08559, 0.4388, 0.08559, 0.4388, 0.1138, 0.467, 0.1138, 0.4388, 0.08559, 0.4105, 0.08559, 0.4105, 0.1138, 0.4388, 0.1138, 0.4105, 0.08559, 0.3823, 0.08559, 0.3823, 0.1138, 0.4105, 0.1138, 0.3823, 0.08559, 0.3541, 0.08559, 0.3541, 0.1138, 0.3823, 0.1138, 0.3541, 0.08559, 0.3258, 0.08559, 0.3258, 0.1138, 0.3541, 0.1138, 0.3258, 0.08559, 0.2976, 0.08559, 0.2976, 0.1138, 0.3258, 0.1138, 0.7211, 0.05735, 0.6929, 0.05735, 0.6929, 0.08559, 0.7211, 0.08559, 0.6929, 0.05735, 0.6646, 0.05735, 0.6646, 0.08559, 0.6929, 0.08559, 0.6646, 0.05735, 0.6364, 0.05735, 0.6364, 0.08559, 0.6646, 0.08559, 0.6364, 0.05735, 0.6082, 0.05735, 0.6082, 0.08559, 0.6364, 0.08559, 0.6082, 0.05735, 0.5799, 0.05735, 0.5799, 0.08559, 0.6082, 0.08559, 0.5799, 0.05735, 0.5517, 0.05735, 0.5517, 0.08559, 0.5799, 0.08559, 0.5517, 0.05735, 0.5235, 0.05735, 0.5235, 0.08559, 0.5517, 0.08559, 0.5235, 0.05735, 0.4952, 0.05735, 0.4952, 0.08559, 0.5235, 0.08559, 0.4952, 0.05735, 0.467, 0.05735, 0.467, 0.08559, 0.4952, 0.08559, 0.467, 0.05735, 0.4388, 0.05735, 0.4388, 0.08559, 0.467, 0.08559, 0.4388, 0.05735, 0.4105, 0.05735, 0.4105, 0.08559, 0.4388, 0.08559, 0.4105, 0.05735, 0.3823, 0.05735, 0.3823, 0.08559, 0.4105, 0.08559, 0.3823, 0.05735, 0.3541, 0.05735, 0.3541, 0.08559, 0.3823, 0.08559, 0.3541, 0.05735, 0.3258, 0.05735, 0.3258, 0.08559, 0.3541, 0.08559, 0.3258, 0.05735, 0.2976, 0.05735, 0.2976, 0.08559, 0.3258, 0.08559, 0.7211, 0.02912, 0.6929, 0.02912, 0.6929, 0.05735, 0.7211, 0.05735, 0.6929, 0.02912, 0.6646, 0.02912, 0.6646, 0.05735, 0.6929, 0.05735, 0.6646, 0.02912, 0.6364, 0.02912, 0.6364, 0.05735, 0.6646, 0.05735, 0.6364, 0.02912, 0.6082, 0.02912, 0.6082, 0.05735, 0.6364, 0.05735, 0.6082, 0.02912, 0.5799, 0.02912, 0.5799, 0.05735, 0.6082, 0.05735, 0.5799, 0.02912, 0.5517, 0.02912, 0.5517, 0.05735, 0.5799, 0.05735, 0.5517, 0.02912, 0.5235, 0.02912, 0.5235, 0.05735, 0.5517, 0.05735, 0.5235, 0.02912, 0.4952, 0.02912, 0.4952, 0.05735, 0.5235, 0.05735, 0.4952, 0.02912, 0.467, 0.02912, 0.467, 0.05735, 0.4952, 0.05735, 0.467, 0.02912, 0.4388, 0.02912, 0.4388, 0.05735, 0.467, 0.05735, 0.4388, 0.02912, 0.4105, 0.02912, 0.4105, 0.05735, 0.4388, 0.05735, 0.4105, 0.02912, 0.3823, 0.02912, 0.3823, 0.05735, 0.4105, 0.05735, 0.3823, 0.02912, 0.3541, 0.02912, 0.3541, 0.05735, 0.3823, 0.05735, 0.3541, 0.02912, 0.3258, 0.02912, 0.3258, 0.05735, 0.3541, 0.05735, 0.3258, 0.02912, 0.2976, 0.02912, 0.2976, 0.05735, 0.3258, 0.05735, 0.7211, 0.9044, 0.6929, 0.9044, 0.6929, 0.9326, 0.7211, 0.9326, 0.6929, 0.9044, 0.6646, 0.9044, 0.6646, 0.9326, 0.6929, 0.9326, 0.6646, 0.9044, 0.6364, 0.9044, 0.6364, 0.9326, 0.6646, 0.9326, 0.6364, 0.9044, 0.6082, 0.9044, 0.6082, 0.9326, 0.6364, 0.9326, 0.6082, 0.9044, 0.5799, 0.9044, 0.5799, 0.9326, 0.6082, 0.9326, 0.5799, 0.9044, 0.5517, 0.9044, 0.5517, 0.9326, 0.5799, 0.9326, 0.5517, 0.9044, 0.5235, 0.9044, 0.5235, 0.9326, 0.5517, 0.9326, 0.5235, 0.9044, 0.4952, 0.9044, 0.4952, 0.9326, 0.5235, 0.9326, 0.4952, 0.9044, 0.467, 0.9044, 0.467, 0.9326, 0.4952, 0.9326, 0.467, 0.9044, 0.4388, 0.9044, 0.4388, 0.9326, 0.467, 0.9326, 0.4388, 0.9044, 0.4105, 0.9044, 0.4105, 0.9326, 0.4388, 0.9326, 0.4105, 0.9044, 0.3823, 0.9044, 0.3823, 0.9326, 0.4105, 0.9326, 0.3823, 0.9044, 0.3541, 0.9044, 0.3541, 0.9326, 0.3823, 0.9326, 0.3541, 0.9044, 0.3258, 0.9044, 0.3258, 0.9326, 0.3541, 0.9326, 0.3258, 0.9044, 0.2976, 0.9044, 0.2976, 0.9326, 0.3258, 0.9326, 0.7211, 0.8761, 0.6929, 0.8761, 0.6929, 0.9044, 0.7211, 0.9044, 0.6929, 0.8761, 0.6646, 0.8761, 0.6646, 0.9044, 0.6929, 0.9044, 0.6646, 0.8761, 0.6364, 0.8761, 0.6364, 0.9044, 0.6646, 0.9044, 0.6364, 0.8761, 0.6082, 0.8761, 0.6082, 0.9044, 0.6364, 0.9044, 0.6082, 0.8761, 0.5799, 0.8761, 0.5799, 0.9044, 0.6082, 0.9044, 0.5799, 0.8761, 0.5517, 0.8761, 0.5517, 0.9044, 0.5799, 0.9044, 0.5517, 0.8761, 0.5235, 0.8761, 0.5235, 0.9044, 0.5517, 0.9044, 0.5235, 0.8761, 0.4952, 0.8761, 0.4952, 0.9044, 0.5235, 0.9044, 0.4952, 0.8761, 0.467, 0.8761, 0.467, 0.9044, 0.4952, 0.9044, 0.467, 0.8761, 0.4388, 0.8761, 0.4388, 0.9044, 0.467, 0.9044, 0.4388, 0.8761, 0.4105, 0.8761, 0.4105, 0.9044, 0.4388, 0.9044, 0.4105, 0.8761, 0.3823, 0.8761, 0.3823, 0.9044, 0.4105, 0.9044, 0.3823, 0.8761, 0.3541, 0.8761, 0.3541, 0.9044, 0.3823, 0.9044, 0.3541, 0.8761, 0.3258, 0.8761, 0.3258, 0.9044, 0.3541, 0.9044, 0.3258, 0.8761, 0.2976, 0.8761, 0.2976, 0.9044, 0.3258, 0.9044, 0.7211, 0.8479, 0.6929, 0.8479, 0.6929, 0.8761, 0.7211, 0.8761, 0.6929, 0.8479, 0.6646, 0.8479, 0.6646, 0.8761, 0.6929, 0.8761, 0.6646, 0.8479, 0.6364, 0.8479, 0.6364, 0.8761, 0.6646, 0.8761, 0.6364, 0.8479, 0.6082, 0.8479, 0.6082, 0.8761, 0.6364, 0.8761, 0.6082, 0.8479, 0.5799, 0.8479, 0.5799, 0.8761, 0.6082, 0.8761, 0.5799, 0.8479, 0.5517, 0.8479, 0.5517, 0.8761, 0.5799, 0.8761, 0.5517, 0.8479, 0.5235, 0.8479, 0.5235, 0.8761, 0.5517, 0.8761, 0.5235, 0.8479, 0.4952, 0.8479, 0.4952, 0.8761, 0.5235, 0.8761, 0.4952, 0.8479, 0.467, 0.8479, 0.467, 0.8761, 0.4952, 0.8761, 0.467, 0.8479, 0.4388, 0.8479, 0.4388, 0.8761, 0.467, 0.8761, 0.4388, 0.8479, 0.4105, 0.8479, 0.4105, 0.8761, 0.4388, 0.8761, 0.4105, 0.8479, 0.3823, 0.8479, 0.3823, 0.8761, 0.4105, 0.8761, 0.3823, 0.8479, 0.3541, 0.8479, 0.3541, 0.8761, 0.3823, 0.8761, 0.3541, 0.8479, 0.3258, 0.8479, 0.3258, 0.8761, 0.3541, 0.8761, 0.3258, 0.8479, 0.2976, 0.8479, 0.2976, 0.8761, 0.3258, 0.8761, 0.7211, 0.8197, 0.6929, 0.8197, 0.6929, 0.8479, 0.7211, 0.8479, 0.6929, 0.8197, 0.6646, 0.8197, 0.6646, 0.8479, 0.6929, 0.8479, 0.6646, 0.8197, 0.6364, 0.8197, 0.6364, 0.8479, 0.6646, 0.8479, 0.6364, 0.8197, 0.6082, 0.8197, 0.6082, 0.8479, 0.6364, 0.8479, 0.6082, 0.8197, 0.5799, 0.8197, 0.5799, 0.8479, 0.6082, 0.8479, 0.5799, 0.8197, 0.5517, 0.8197, 0.5517, 0.8479, 0.5799, 0.8479, 0.5517, 0.8197, 0.5235, 0.8197, 0.5235, 0.8479, 0.5517, 0.8479, 0.5235, 0.8197, 0.4952, 0.8197, 0.4952, 0.8479, 0.5235, 0.8479, 0.4952, 0.8197, 0.467, 0.8197, 0.467, 0.8479, 0.4952, 0.8479, 0.467, 0.8197, 0.4388, 0.8197, 0.4388, 0.8479, 0.467, 0.8479, 0.4388, 0.8197, 0.4105, 0.8197, 0.4105, 0.8479, 0.4388, 0.8479, 0.4105, 0.8197, 0.3823, 0.8197, 0.3823, 0.8479, 0.4105, 0.8479, 0.3823, 0.8197, 0.3541, 0.8197, 0.3541, 0.8479, 0.3823, 0.8479, 0.3541, 0.8197, 0.3258, 0.8197, 0.3258, 0.8479, 0.3541, 0.8479, 0.3258, 0.8197, 0.2976, 0.8197, 0.2976, 0.8479, 0.3258, 0.8479, 0.7211, 0.7914, 0.6929, 0.7914, 0.6929, 0.8197, 0.7211, 0.8197, 0.6929, 0.7914, 0.6646, 0.7914, 0.6646, 0.8197, 0.6929, 0.8197, 0.6646, 0.7914, 0.6364, 0.7914, 0.6364, 0.8197, 0.6646, 0.8197, 0.6364, 0.7914, 0.6082, 0.7914, 0.6082, 0.8197, 0.6364, 0.8197, 0.6082, 0.7914, 0.5799, 0.7914, 0.5799, 0.8197, 0.6082, 0.8197, 0.5799, 0.7914, 0.5517, 0.7914, 0.5517, 0.8197, 0.5799, 0.8197, 0.5517, 0.7914, 0.5235, 0.7914, 0.5235, 0.8197, 0.5517, 0.8197, 0.5235, 0.7914, 0.4952, 0.7914, 0.4952, 0.8197, 0.5235, 0.8197, 0.4952, 0.7914, 0.467, 0.7914, 0.467, 0.8197, 0.4952, 0.8197, 0.467, 0.7914, 0.4388, 0.7914, 0.4388, 0.8197, 0.467, 0.8197, 0.4388, 0.7914, 0.4105, 0.7914, 0.4105, 0.8197, 0.4388, 0.8197, 0.4105, 0.7914, 0.3823, 0.7914, 0.3823, 0.8197, 0.4105, 0.8197, 0.3823, 0.7914, 0.3541, 0.7914, 0.3541, 0.8197, 0.3823, 0.8197, 0.3541, 0.7914, 0.3258, 0.7914, 0.3258, 0.8197, 0.3541, 0.8197, 0.3258, 0.7914, 0.2976, 0.7914, 0.2976, 0.8197, 0.3258, 0.8197, 0.7211, 0.7632, 0.6929, 0.7632, 0.6929, 0.7914, 0.7211, 0.7914, 0.6929, 0.7632, 0.6646, 0.7632, 0.6646, 0.7914, 0.6929, 0.7914, 0.6646, 0.7632, 0.6364, 0.7632, 0.6364, 0.7914, 0.6646, 0.7914, 0.6364, 0.7632, 0.6082, 0.7632, 0.6082, 0.7914, 0.6364, 0.7914, 0.6082, 0.7632, 0.5799, 0.7632, 0.5799, 0.7914, 0.6082, 0.7914, 0.5799, 0.7632, 0.5517, 0.7632, 0.5517, 0.7914, 0.5799, 0.7914, 0.5517, 0.7632, 0.5235, 0.7632, 0.5235, 0.7914, 0.5517, 0.7914, 0.5235, 0.7632, 0.4952, 0.7632, 0.4952, 0.7914, 0.5235, 0.7914, 0.4952, 0.7632, 0.467, 0.7632, 0.467, 0.7914, 0.4952, 0.7914, 0.467, 0.7632, 0.4388, 0.7632, 0.4388, 0.7914, 0.467, 0.7914, 0.4388, 0.7632, 0.4105, 0.7632, 0.4105, 0.7914, 0.4388, 0.7914, 0.4105, 0.7632, 0.3823, 0.7632, 0.3823, 0.7914, 0.4105, 0.7914, 0.3823, 0.7632, 0.3541, 0.7632, 0.3541, 0.7914, 0.3823, 0.7914, 0.3541, 0.7632, 0.3258, 0.7632, 0.3258, 0.7914, 0.3541, 0.7914, 0.3258, 0.7632, 0.2976, 0.7632, 0.2976, 0.7914, 0.3258, 0.7914, 0.7211, 0.735, 0.6929, 0.735, 0.6929, 0.7632, 0.7211, 0.7632, 0.6929, 0.735, 0.6646, 0.735, 0.6646, 0.7632, 0.6929, 0.7632, 0.6646, 0.735, 0.6364, 0.735, 0.6364, 0.7632, 0.6646, 0.7632, 0.6364, 0.735, 0.6082, 0.735, 0.6082, 0.7632, 0.6364, 0.7632, 0.6082, 0.735, 0.5799, 0.735, 0.5799, 0.7632, 0.6082, 0.7632, 0.5799, 0.735, 0.5517, 0.735, 0.5517, 0.7632, 0.5799, 0.7632, 0.5517, 0.735, 0.5235, 0.735, 0.5235, 0.7632, 0.5517, 0.7632, 0.5235, 0.735, 0.4952, 0.735, 0.4952, 0.7632, 0.5235, 0.7632, 0.4952, 0.735, 0.467, 0.735, 0.467, 0.7632, 0.4952, 0.7632, 0.467, 0.735, 0.4388, 0.735, 0.4388, 0.7632, 0.467, 0.7632, 0.4388, 0.735, 0.4105, 0.735, 0.4105, 0.7632, 0.4388, 0.7632, 0.4105, 0.735, 0.3823, 0.735, 0.3823, 0.7632, 0.4105, 0.7632, 0.3823, 0.735, 0.3541, 0.735, 0.3541, 0.7632, 0.3823, 0.7632, 0.3541, 0.735, 0.3258, 0.735, 0.3258, 0.7632, 0.3541, 0.7632, 0.3258, 0.735, 0.2976, 0.735, 0.2976, 0.7632, 0.3258, 0.7632, 0.7211, 0.7067, 0.6929, 0.7067, 0.6929, 0.735, 0.7211, 0.735, 0.6929, 0.7067, 0.6646, 0.7067, 0.6646, 0.735, 0.6929, 0.735, 0.6646, 0.7067, 0.6364, 0.7067, 0.6364, 0.735, 0.6646, 0.735, 0.6364, 0.7067, 0.6082, 0.7067, 0.6082, 0.735, 0.6364, 0.735, 0.6082, 0.7067, 0.5799, 0.7067, 0.5799, 0.735, 0.6082, 0.735, 0.5799, 0.7067, 0.5517, 0.7067, 0.5517, 0.735, 0.5799, 0.735, 0.5517, 0.7067, 0.5235, 0.7067, 0.5235, 0.735, 0.5517, 0.735, 0.5235, 0.7067, 0.4952, 0.7067, 0.4952, 0.735, 0.5235, 0.735, 0.4952, 0.7067, 0.467, 0.7067, 0.467, 0.735, 0.4952, 0.735, 0.467, 0.7067, 0.4388, 0.7067, 0.4388, 0.735, 0.467, 0.735, 0.4388, 0.7067, 0.4105, 0.7067, 0.4105, 0.735, 0.4388, 0.735, 0.4105, 0.7067, 0.3823, 0.7067, 0.3823, 0.735, 0.4105, 0.735, 0.3823, 0.7067, 0.3541, 0.7067, 0.3541, 0.735, 0.3823, 0.735, 0.3541, 0.7067, 0.3258, 0.7067, 0.3258, 0.735, 0.3541, 0.735, 0.3258, 0.7067, 0.2976, 0.7067, 0.2976, 0.735, 0.3258, 0.735, 0.7211, 0.6785, 0.6929, 0.6785, 0.6929, 0.7067, 0.7211, 0.7067, 0.6929, 0.6785, 0.6646, 0.6785, 0.6646, 0.7067, 0.6929, 0.7067, 0.6646, 0.6785, 0.6364, 0.6785, 0.6364, 0.7067, 0.6646, 0.7067, 0.6364, 0.6785, 0.6082, 0.6785, 0.6082, 0.7067, 0.6364, 0.7067, 0.6082, 0.6785, 0.5799, 0.6785, 0.5799, 0.7067, 0.6082, 0.7067, 0.5799, 0.6785, 0.5517, 0.6785, 0.5517, 0.7067, 0.5799, 0.7067, 0.5517, 0.6785, 0.5235, 0.6785, 0.5235, 0.7067, 0.5517, 0.7067, 0.5235, 0.6785, 0.4952, 0.6785, 0.4952, 0.7067, 0.5235, 0.7067, 0.4952, 0.6785, 0.467, 0.6785, 0.467, 0.7067, 0.4952, 0.7067, 0.467, 0.6785, 0.4388, 0.6785, 0.4388, 0.7067, 0.467, 0.7067, 0.4388, 0.6785, 0.4105, 0.6785, 0.4105, 0.7067, 0.4388, 0.7067, 0.4105, 0.6785, 0.3823, 0.6785, 0.3823, 0.7067, 0.4105, 0.7067, 0.3823, 0.6785, 0.3541, 0.6785, 0.3541, 0.7067, 0.3823, 0.7067, 0.3541, 0.6785, 0.3258, 0.6785, 0.3258, 0.7067, 0.3541, 0.7067, 0.3258, 0.6785, 0.2976, 0.6785, 0.2976, 0.7067, 0.3258, 0.7067, 0.7211, 0.6503, 0.6929, 0.6503, 0.6929, 0.6785, 0.7211, 0.6785, 0.6929, 0.6503, 0.6646, 0.6503, 0.6646, 0.6785, 0.6929, 0.6785, 0.6646, 0.6503, 0.6364, 0.6503, 0.6364, 0.6785, 0.6646, 0.6785, 0.6364, 0.6503, 0.6082, 0.6503, 0.6082, 0.6785, 0.6364, 0.6785, 0.6082, 0.6503, 0.5799, 0.6503, 0.5799, 0.6785, 0.6082, 0.6785, 0.5799, 0.6503, 0.5517, 0.6503, 0.5517, 0.6785, 0.5799, 0.6785, 0.5517, 0.6503, 0.5235, 0.6503, 0.5235, 0.6785, 0.5517, 0.6785, 0.5235, 0.6503, 0.4952, 0.6503, 0.4952, 0.6785, 0.5235, 0.6785, 0.4952, 0.6503, 0.467, 0.6503, 0.467, 0.6785, 0.4952, 0.6785, 0.467, 0.6503, 0.4388, 0.6503, 0.4388, 0.6785, 0.467, 0.6785, 0.4388, 0.6503, 0.4105, 0.6503, 0.4105, 0.6785, 0.4388, 0.6785, 0.4105, 0.6503, 0.3823, 0.6503, 0.3823, 0.6785, 0.4105, 0.6785, 0.3823, 0.6503, 0.3541, 0.6503, 0.3541, 0.6785, 0.3823, 0.6785, 0.3541, 0.6503, 0.3258, 0.6503, 0.3258, 0.6785, 0.3541, 0.6785, 0.3258, 0.6503, 0.2976, 0.6503, 0.2976, 0.6785, 0.3258, 0.6785, 0.7211, 0.622, 0.6929, 0.622, 0.6929, 0.6503, 0.7211, 0.6503, 0.6929, 0.622, 0.6646, 0.622, 0.6646, 0.6503, 0.6929, 0.6503, 0.6646, 0.622, 0.6364, 0.622, 0.6364, 0.6503, 0.6646, 0.6503, 0.6364, 0.622, 0.6082, 0.622, 0.6082, 0.6503, 0.6364, 0.6503, 0.6082, 0.622, 0.5799, 0.622, 0.5799, 0.6503, 0.6082, 0.6503, 0.5799, 0.622, 0.5517, 0.622, 0.5517, 0.6503, 0.5799, 0.6503, 0.5517, 0.622, 0.5235, 0.622, 0.5235, 0.6503, 0.5517, 0.6503, 0.5235, 0.622, 0.4952, 0.622, 0.4952, 0.6503, 0.5235, 0.6503, 0.4952, 0.622, 0.467, 0.622, 0.467, 0.6503, 0.4952, 0.6503, 0.467, 0.622, 0.4388, 0.622, 0.4388, 0.6503, 0.467, 0.6503, 0.4388, 0.622, 0.4105, 0.622, 0.4105, 0.6503, 0.4388, 0.6503, 0.4105, 0.622, 0.3823, 0.622, 0.3823, 0.6503, 0.4105, 0.6503, 0.3823, 0.622, 0.3541, 0.622, 0.3541, 0.6503, 0.3823, 0.6503, 0.3541, 0.622, 0.3258, 0.622, 0.3258, 0.6503, 0.3541, 0.6503, 0.3258, 0.622, 0.2976, 0.622, 0.2976, 0.6503, 0.3258, 0.6503, 0.7211, 0.5938, 0.6929, 0.5938, 0.6929, 0.622, 0.7211, 0.622, 0.6929, 0.5938, 0.6646, 0.5938, 0.6646, 0.622, 0.6929, 0.622, 0.6646, 0.5938, 0.6364, 0.5938, 0.6364, 0.622, 0.6646, 0.622, 0.6364, 0.5938, 0.6082, 0.5938, 0.6082, 0.622, 0.6364, 0.622, 0.6082, 0.5938, 0.5799, 0.5938, 0.5799, 0.622, 0.6082, 0.622, 0.5799, 0.5938, 0.5517, 0.5938, 0.5517, 0.622, 0.5799, 0.622, 0.5517, 0.5938, 0.5235, 0.5938, 0.5235, 0.622, 0.5517, 0.622, 0.5235, 0.5938, 0.4952, 0.5938, 0.4952, 0.622, 0.5235, 0.622, 0.4952, 0.5938, 0.467, 0.5938, 0.467, 0.622, 0.4952, 0.622, 0.467, 0.5938, 0.4388, 0.5938, 0.4388, 0.622, 0.467, 0.622, 0.4388, 0.5938, 0.4105, 0.5938, 0.4105, 0.622, 0.4388, 0.622, 0.4105, 0.5938, 0.3823, 0.5938, 0.3823, 0.622, 0.4105, 0.622, 0.3823, 0.5938, 0.3541, 0.5938, 0.3541, 0.622, 0.3823, 0.622, 0.3541, 0.5938, 0.3258, 0.5938, 0.3258, 0.622, 0.3541, 0.622, 0.3258, 0.5938, 0.2976, 0.5938, 0.2976, 0.622, 0.3258, 0.622, 0.7211, 0.5656, 0.6929, 0.5656, 0.6929, 0.5938, 0.7211, 0.5938, 0.6929, 0.5656, 0.6646, 0.5656, 0.6646, 0.5938, 0.6929, 0.5938, 0.6646, 0.5656, 0.6364, 0.5656, 0.6364, 0.5938, 0.6646, 0.5938, 0.6364, 0.5656, 0.6082, 0.5656, 0.6082, 0.5938, 0.6364, 0.5938, 0.6082, 0.5656, 0.5799, 0.5656, 0.5799, 0.5938, 0.6082, 0.5938, 0.5799, 0.5656, 0.5517, 0.5656, 0.5517, 0.5938, 0.5799, 0.5938, 0.5517, 0.5656, 0.5235, 0.5656, 0.5235, 0.5938, 0.5517, 0.5938, 0.5235, 0.5656, 0.4952, 0.5656, 0.4952, 0.5938, 0.5235, 0.5938, 0.4952, 0.5656, 0.467, 0.5656, 0.467, 0.5938, 0.4952, 0.5938, 0.467, 0.5656, 0.4388, 0.5656, 0.4388, 0.5938, 0.467, 0.5938, 0.4388, 0.5656, 0.4105, 0.5656, 0.4105, 0.5938, 0.4388, 0.5938, 0.4105, 0.5656, 0.3823, 0.5656, 0.3823, 0.5938, 0.4105, 0.5938, 0.3823, 0.5656, 0.3541, 0.5656, 0.3541, 0.5938, 0.3823, 0.5938, 0.3541, 0.5656, 0.3258, 0.5656, 0.3258, 0.5938, 0.3541, 0.5938, 0.3258, 0.5656, 0.2976, 0.5656, 0.2976, 0.5938, 0.3258, 0.5938, 0.7211, 0.5373, 0.6929, 0.5373, 0.6929, 0.5656, 0.7211, 0.5656, 0.6929, 0.5373, 0.6646, 0.5373, 0.6646, 0.5656, 0.6929, 0.5656, 0.6646, 0.5373, 0.6364, 0.5373, 0.6364, 0.5656, 0.6646, 0.5656, 0.6364, 0.5373, 0.6082, 0.5373, 0.6082, 0.5656, 0.6364, 0.5656, 0.6082, 0.5373, 0.5799, 0.5373, 0.5799, 0.5656, 0.6082, 0.5656, 0.5799, 0.5373, 0.5517, 0.5373, 0.5517, 0.5656, 0.5799, 0.5656, 0.5517, 0.5373, 0.5235, 0.5373, 0.5235, 0.5656, 0.5517, 0.5656, 0.5235, 0.5373, 0.4952, 0.5373, 0.4952, 0.5656, 0.5235, 0.5656, 0.4952, 0.5373, 0.467, 0.5373, 0.467, 0.5656, 0.4952, 0.5656, 0.467, 0.5373, 0.4388, 0.5373, 0.4388, 0.5656, 0.467, 0.5656, 0.4388, 0.5373, 0.4105, 0.5373, 0.4105, 0.5656, 0.4388, 0.5656, 0.4105, 0.5373, 0.3823, 0.5373, 0.3823, 0.5656, 0.4105, 0.5656, 0.3823, 0.5373, 0.3541, 0.5373, 0.3541, 0.5656, 0.3823, 0.5656, 0.3541, 0.5373, 0.3258, 0.5373, 0.3258, 0.5656, 0.3541, 0.5656, 0.3258, 0.5373, 0.2976, 0.5373, 0.2976, 0.5656, 0.3258, 0.5656, 0.7211, 0.5091, 0.6929, 0.5091, 0.6929, 0.5373, 0.7211, 0.5373, 0.6929, 0.5091, 0.6646, 0.5091, 0.6646, 0.5373, 0.6929, 0.5373, 0.6646, 0.5091, 0.6364, 0.5091, 0.6364, 0.5373, 0.6646, 0.5373, 0.6364, 0.5091, 0.6082, 0.5091, 0.6082, 0.5373, 0.6364, 0.5373, 0.6082, 0.5091, 0.5799, 0.5091, 0.5799, 0.5373, 0.6082, 0.5373, 0.5799, 0.5091, 0.5517, 0.5091, 0.5517, 0.5373, 0.5799, 0.5373, 0.5517, 0.5091, 0.5235, 0.5091, 0.5235, 0.5373, 0.5517, 0.5373, 0.5235, 0.5091, 0.4952, 0.5091, 0.4952, 0.5373, 0.5235, 0.5373, 0.4952, 0.5091, 0.467, 0.5091, 0.467, 0.5373, 0.4952, 0.5373, 0.467, 0.5091, 0.4388, 0.5091, 0.4388, 0.5373, 0.467, 0.5373, 0.4388, 0.5091, 0.4105, 0.5091, 0.4105, 0.5373, 0.4388, 0.5373, 0.4105, 0.5091, 0.3823, 0.5091, 0.3823, 0.5373, 0.4105, 0.5373, 0.3823, 0.5091, 0.3541, 0.5091, 0.3541, 0.5373, 0.3823, 0.5373, 0.3541, 0.5091, 0.3258, 0.5091, 0.3258, 0.5373, 0.3541, 0.5373, 0.3258, 0.5091, 0.2976, 0.5091, 0.2976, 0.5373, 0.3258, 0.5373, 0.7211, 0.4809, 0.6929, 0.4809, 0.6929, 0.5091, 0.7211, 0.5091, 0.6929, 0.4809, 0.6646, 0.4809, 0.6646, 0.5091, 0.6929, 0.5091, 0.6646, 0.4809, 0.6364, 0.4809, 0.6364, 0.5091, 0.6646, 0.5091, 0.6364, 0.4809, 0.6082, 0.4809, 0.6082, 0.5091, 0.6364, 0.5091, 0.6082, 0.4809, 0.5799, 0.4809, 0.5799, 0.5091, 0.6082, 0.5091, 0.5799, 0.4809, 0.5517, 0.4809, 0.5517, 0.5091, 0.5799, 0.5091, 0.5517, 0.4809, 0.5235, 0.4809, 0.5235, 0.5091, 0.5517, 0.5091, 0.5235, 0.4809, 0.4952, 0.4809, 0.4952, 0.5091, 0.5235, 0.5091, 0.4952, 0.4809, 0.467, 0.4809, 0.467, 0.5091, 0.4952, 0.5091, 0.467, 0.4809, 0.4388, 0.4809, 0.4388, 0.5091, 0.467, 0.5091, 0.4388, 0.4809, 0.4105, 0.4809, 0.4105, 0.5091, 0.4388, 0.5091, 0.4105, 0.4809, 0.3823, 0.4809, 0.3823, 0.5091, 0.4105, 0.5091, 0.3823, 0.4809, 0.3541, 0.4809, 0.3541, 0.5091, 0.3823, 0.5091, 0.3541, 0.4809, 0.3258, 0.4809, 0.3258, 0.5091, 0.3541, 0.5091, 0.3258, 0.4809, 0.2976, 0.4809, 0.2976, 0.5091, 0.3258, 0.5091, 0.7211, 0.4526, 0.6929, 0.4526, 0.6929, 0.4809, 0.7211, 0.4809, 0.6929, 0.4526, 0.6646, 0.4526, 0.6646, 0.4809, 0.6929, 0.4809, 0.6646, 0.4526, 0.6364, 0.4526, 0.6364, 0.4809, 0.6646, 0.4809, 0.6364, 0.4526, 0.6082, 0.4526, 0.6082, 0.4809, 0.6364, 0.4809, 0.6082, 0.4526, 0.5799, 0.4526, 0.5799, 0.4809, 0.6082, 0.4809, 0.5799, 0.4526, 0.5517, 0.4526, 0.5517, 0.4809, 0.5799, 0.4809, 0.5517, 0.4526, 0.5235, 0.4526, 0.5235, 0.4809, 0.5517, 0.4809, 0.5235, 0.4526, 0.4952, 0.4526, 0.4952, 0.4809, 0.5235, 0.4809, 0.4952, 0.4526, 0.467, 0.4526, 0.467, 0.4809, 0.4952, 0.4809, 0.467, 0.4526, 0.4388, 0.4526, 0.4388, 0.4809, 0.467, 0.4809, 0.4388, 0.4526, 0.4105, 0.4526, 0.4105, 0.4809, 0.4388, 0.4809, 0.4105, 0.4526, 0.3823, 0.4526, 0.3823, 0.4809, 0.4105, 0.4809, 0.3823, 0.4526, 0.3541, 0.4526, 0.3541, 0.4809, 0.3823, 0.4809, 0.3541, 0.4526, 0.3258, 0.4526, 0.3258, 0.4809, 0.3541, 0.4809, 0.3258, 0.4526, 0.2976, 0.4526, 0.2976, 0.4809, 0.3258, 0.4809, 0.7211, 0.4244, 0.6929, 0.4244, 0.6929, 0.4526, 0.7211, 0.4526, 0.6929, 0.4244, 0.6646, 0.4244, 0.6646, 0.4526, 0.6929, 0.4526, 0.6646, 0.4244, 0.6364, 0.4244, 0.6364, 0.4526, 0.6646, 0.4526, 0.6364, 0.4244, 0.6082, 0.4244, 0.6082, 0.4526, 0.6364, 0.4526, 0.6082, 0.4244, 0.5799, 0.4244, 0.5799, 0.4526, 0.6082, 0.4526, 0.5799, 0.4244, 0.5517, 0.4244, 0.5517, 0.4526, 0.5799, 0.4526, 0.5517, 0.4244, 0.5235, 0.4244, 0.5235, 0.4526, 0.5517, 0.4526, 0.5235, 0.4244, 0.4952, 0.4244, 0.4952, 0.4526, 0.5235, 0.4526, 0.4952, 0.4244, 0.467, 0.4244, 0.467, 0.4526, 0.4952, 0.4526, 0.467, 0.4244, 0.4388, 0.4244, 0.4388, 0.4526, 0.467, 0.4526, 0.4388, 0.4244, 0.4105, 0.4244, 0.4105, 0.4526, 0.4388, 0.4526, 0.4105, 0.4244, 0.3823, 0.4244, 0.3823, 0.4526, 0.4105, 0.4526, 0.3823, 0.4244, 0.3541, 0.4244, 0.3541, 0.4526, 0.3823, 0.4526, 0.3541, 0.4244, 0.3258, 0.4244, 0.3258, 0.4526, 0.3541, 0.4526, 0.3258, 0.4244, 0.2976, 0.4244, 0.2976, 0.4526, 0.3258, 0.4526, 0.7211, 0.3962, 0.6929, 0.3962, 0.6929, 0.4244, 0.7211, 0.4244, 0.6929, 0.3962, 0.6646, 0.3962, 0.6646, 0.4244, 0.6929, 0.4244, 0.6646, 0.3962, 0.6364, 0.3962, 0.6364, 0.4244, 0.6646, 0.4244, 0.6364, 0.3962, 0.6082, 0.3962, 0.6082, 0.4244, 0.6364, 0.4244, 0.6082, 0.3962, 0.5799, 0.3962, 0.5799, 0.4244, 0.6082, 0.4244, 0.5799, 0.3962, 0.5517, 0.3962, 0.5517, 0.4244, 0.5799, 0.4244, 0.5517, 0.3962, 0.5235, 0.3962, 0.5235, 0.4244, 0.5517, 0.4244, 0.5235, 0.3962, 0.4952, 0.3962, 0.4952, 0.4244, 0.5235, 0.4244, 0.4952, 0.3962, 0.467, 0.3962, 0.467, 0.4244, 0.4952, 0.4244, 0.467, 0.3962, 0.4388, 0.3962, 0.4388, 0.4244, 0.467, 0.4244, 0.4388, 0.3962, 0.4105, 0.3962, 0.4105, 0.4244, 0.4388, 0.4244, 0.4105, 0.3962, 0.3823, 0.3962, 0.3823, 0.4244, 0.4105, 0.4244, 0.3823, 0.3962, 0.3541, 0.3962, 0.3541, 0.4244, 0.3823, 0.4244, 0.3541, 0.3962, 0.3258, 0.3962, 0.3258, 0.4244, 0.3541, 0.4244, 0.3258, 0.3962, 0.2976, 0.3962, 0.2976, 0.4244, 0.3258, 0.4244, 0.7211, 0.3679, 0.6929, 0.3679, 0.6929, 0.3962, 0.7211, 0.3962, 0.6929, 0.3679, 0.6646, 0.3679, 0.6646, 0.3962, 0.6929, 0.3962, 0.6646, 0.3679, 0.6364, 0.3679, 0.6364, 0.3962, 0.6646, 0.3962, 0.6364, 0.3679, 0.6082, 0.3679, 0.6082, 0.3962, 0.6364, 0.3962, 0.6082, 0.3679, 0.5799, 0.3679, 0.5799, 0.3962, 0.6082, 0.3962, 0.5799, 0.3679, 0.5517, 0.3679, 0.5517, 0.3962, 0.5799, 0.3962, 0.5517, 0.3679, 0.5235, 0.3679, 0.5235, 0.3962, 0.5517, 0.3962, 0.5235, 0.3679, 0.4952, 0.3679, 0.4952, 0.3962, 0.5235, 0.3962, 0.4952, 0.3679, 0.467, 0.3679, 0.467, 0.3962, 0.4952, 0.3962, 0.467, 0.3679, 0.4388, 0.3679, 0.4388, 0.3962, 0.467, 0.3962, 0.4388, 0.3679, 0.4105, 0.3679, 0.4105, 0.3962, 0.4388, 0.3962, 0.4105, 0.3679, 0.3823, 0.3679, 0.3823, 0.3962, 0.4105, 0.3962, 0.3823, 0.3679, 0.3541, 0.3679, 0.3541, 0.3962, 0.3823, 0.3962, 0.3541, 0.3679, 0.3258, 0.3679, 0.3258, 0.3962, 0.3541, 0.3962, 0.3258, 0.3679, 0.2976, 0.3679, 0.2976, 0.3962, 0.3258, 0.3962, 0.7211, 0.3397, 0.6929, 0.3397, 0.6929, 0.3679, 0.7211, 0.3679, 0.6929, 0.3397, 0.6646, 0.3397, 0.6646, 0.3679, 0.6929, 0.3679, 0.6646, 0.3397, 0.6364, 0.3397, 0.6364, 0.3679, 0.6646, 0.3679, 0.6364, 0.3397, 0.6082, 0.3397, 0.6082, 0.3679, 0.6364, 0.3679, 0.6082, 0.3397, 0.5799, 0.3397, 0.5799, 0.3679, 0.6082, 0.3679, 0.5799, 0.3397, 0.5517, 0.3397, 0.5517, 0.3679, 0.5799, 0.3679, 0.5517, 0.3397, 0.5235, 0.3397, 0.5235, 0.3679, 0.5517, 0.3679, 0.5235, 0.3397, 0.4952, 0.3397, 0.4952, 0.3679, 0.5235, 0.3679, 0.4952, 0.3397, 0.467, 0.3397, 0.467, 0.3679, 0.4952, 0.3679, 0.467, 0.3397, 0.4388, 0.3397, 0.4388, 0.3679, 0.467, 0.3679, 0.4388, 0.3397, 0.4105, 0.3397, 0.4105, 0.3679, 0.4388, 0.3679, 0.4105, 0.3397, 0.3823, 0.3397, 0.3823, 0.3679, 0.4105, 0.3679, 0.3823, 0.3397, 0.3541, 0.3397, 0.3541, 0.3679, 0.3823, 0.3679, 0.3541, 0.3397, 0.3258, 0.3397, 0.3258, 0.3679, 0.3541, 0.3679, 0.3258, 0.3397, 0.2976, 0.3397, 0.2976, 0.3679, 0.3258, 0.3679, 0.7211, 0.3115, 0.6929, 0.3115, 0.6929, 0.3397, 0.7211, 0.3397, 0.6929, 0.3115, 0.6646, 0.3115, 0.6646, 0.3397, 0.6929, 0.3397, 0.6646, 0.3115, 0.6364, 0.3115, 0.6364, 0.3397, 0.6646, 0.3397, 0.6364, 0.3115, 0.6082, 0.3115, 0.6082, 0.3397, 0.6364, 0.3397, 0.6082, 0.3115, 0.5799, 0.3115, 0.5799, 0.3397, 0.6082, 0.3397, 0.5799, 0.3115, 0.5517, 0.3115, 0.5517, 0.3397, 0.5799, 0.3397, 0.5517, 0.3115, 0.5235, 0.3115, 0.5235, 0.3397, 0.5517, 0.3397, 0.5235, 0.3115, 0.4952, 0.3115, 0.4952, 0.3397, 0.5235, 0.3397, 0.4952, 0.3115, 0.467, 0.3115, 0.467, 0.3397, 0.4952, 0.3397, 0.467, 0.3115, 0.4388, 0.3115, 0.4388, 0.3397, 0.467, 0.3397, 0.4388, 0.3115, 0.4105, 0.3115, 0.4105, 0.3397, 0.4388, 0.3397, 0.4105, 0.3115, 0.3823, 0.3115, 0.3823, 0.3397, 0.4105, 0.3397, 0.3823, 0.3115, 0.3541, 0.3115, 0.3541, 0.3397, 0.3823, 0.3397, 0.3541, 0.3115, 0.3258, 0.3115, 0.3258, 0.3397, 0.3541, 0.3397, 0.3258, 0.3115, 0.2976, 0.3115, 0.2976, 0.3397, 0.3258, 0.3397, 0.7211, 0.2832, 0.6929, 0.2832, 0.6929, 0.3115, 0.7211, 0.3115, 0.6929, 0.2832, 0.6646, 0.2832, 0.6646, 0.3115, 0.6929, 0.3115, 0.6646, 0.2832, 0.6364, 0.2832, 0.6364, 0.3115, 0.6646, 0.3115, 0.6364, 0.2832, 0.6082, 0.2832, 0.6082, 0.3115, 0.6364, 0.3115, 0.6082, 0.2832, 0.5799, 0.2832, 0.5799, 0.3115, 0.6082, 0.3115, 0.5799, 0.2832, 0.5517, 0.2832, 0.5517, 0.3115, 0.5799, 0.3115, 0.5517, 0.2832, 0.5235, 0.2832, 0.5235, 0.3115, 0.5517, 0.3115, 0.5235, 0.2832, 0.4952, 0.2832, 0.4952, 0.3115, 0.5235, 0.3115, 0.4952, 0.2832, 0.467, 0.2832, 0.467, 0.3115, 0.4952, 0.3115, 0.467, 0.2832, 0.4388, 0.2832, 0.4388, 0.3115, 0.467, 0.3115, 0.4388, 0.2832, 0.4105, 0.2832, 0.4105, 0.3115, 0.4388, 0.3115, 0.4105, 0.2832, 0.3823, 0.2832, 0.3823, 0.3115, 0.4105, 0.3115, 0.3823, 0.2832, 0.3541, 0.2832, 0.3541, 0.3115, 0.3823, 0.3115, 0.3541, 0.2832, 0.3258, 0.2832, 0.3258, 0.3115, 0.3541, 0.3115, 0.3258, 0.2832, 0.2976, 0.2832, 0.2976, 0.3115, 0.3258, 0.3115, 0.7211, 0.255, 0.6929, 0.255, 0.6929, 0.2832, 0.7211, 0.2832, 0.6929, 0.255, 0.6646, 0.255, 0.6646, 0.2832, 0.6929, 0.2832, 0.6646, 0.255, 0.6364, 0.255, 0.6364, 0.2832, 0.6646, 0.2832, 0.6364, 0.255, 0.6082, 0.255, 0.6082, 0.2832, 0.6364, 0.2832, 0.6082, 0.255, 0.5799, 0.255, 0.5799, 0.2832, 0.6082, 0.2832, 0.5799, 0.255, 0.5517, 0.255, 0.5517, 0.2832, 0.5799, 0.2832, 0.5517, 0.255, 0.5235, 0.255, 0.5235, 0.2832, 0.5517, 0.2832, 0.5235, 0.255, 0.4952, 0.255, 0.4952, 0.2832, 0.5235, 0.2832, 0.4952, 0.255, 0.467, 0.255, 0.467, 0.2832, 0.4952, 0.2832, 0.467, 0.255, 0.4388, 0.255, 0.4388, 0.2832, 0.467, 0.2832, 0.4388, 0.255, 0.4105, 0.255, 0.4105, 0.2832, 0.4388, 0.2832, 0.4105, 0.255, 0.3823, 0.255, 0.3823, 0.2832, 0.4105, 0.2832, 0.3823, 0.255, 0.3541, 0.255, 0.3541, 0.2832, 0.3823, 0.2832, 0.3541, 0.255, 0.3258, 0.255, 0.3258, 0.2832, 0.3541, 0.2832, 0.3258, 0.255, 0.2976, 0.255, 0.2976, 0.2832, 0.3258, 0.2832, 0.7211, 0.2268, 0.6929, 0.2268, 0.6929, 0.255, 0.7211, 0.255, 0.6929, 0.2268, 0.6646, 0.2268, 0.6646, 0.255, 0.6929, 0.255, 0.6646, 0.2268, 0.6364, 0.2268, 0.6364, 0.255, 0.6646, 0.255, 0.6364, 0.2268, 0.6082, 0.2268, 0.6082, 0.255, 0.6364, 0.255, 0.6082, 0.2268, 0.5799, 0.2268, 0.5799, 0.255, 0.6082, 0.255, 0.5799, 0.2268, 0.5517, 0.2268, 0.5517, 0.255, 0.5799, 0.255, 0.5517, 0.2268, 0.5235, 0.2268, 0.5235, 0.255, 0.5517, 0.255, 0.5235, 0.2268, 0.4952, 0.2268, 0.4952, 0.255, 0.5235, 0.255, 0.4952, 0.2268, 0.467, 0.2268, 0.467, 0.255, 0.4952, 0.255, 0.467, 0.2268, 0.4388, 0.2268, 0.4388, 0.255, 0.467, 0.255, 0.4388, 0.2268, 0.4105, 0.2268, 0.4105, 0.255, 0.4388, 0.255, 0.4105, 0.2268, 0.3823, 0.2268, 0.3823, 0.255, 0.4105, 0.255, 0.3823, 0.2268, 0.3541, 0.2268, 0.3541, 0.255, 0.3823, 0.255, 0.3541, 0.2268, 0.3258, 0.2268, 0.3258, 0.255, 0.3541, 0.255, 0.3258, 0.2268, 0.2976, 0.2268, 0.2976, 0.255, 0.3258, 0.255])
me_cylinder.use_remesh_fix_poles = True
me_cylinder.use_remesh_preserve_attributes = False
me_cylinder.use_mirror_vertex_groups = False
me_cylinder.update()

# ---- objects
ob_cylinder = bpy.data.objects.new('Cylinder', me_cylinder)

# ---- transforms, parenting, visibility, modifiers, constraints
ob_cylinder.location = (0.0, 0.0, 1.0)
ob_cylinder.lineart.crease_threshold = 0.0

# ---- collection membership
col_collection.objects.link(ob_cylinder)

# ---- scene / render settings (as saved in the file)
scene.frame_start = 1; scene.frame_end = 250; scene.frame_set(1)
scene.render.engine = 'BLENDER_EEVEE_NEXT'
scene.cycles.use_denoising = False
scene.cycles.samples = 128
scene.cycles.sampling_pattern = 'TABULATED_SOBOL'
scene.cycles.use_adaptive_sampling = False
scene.cycles.use_light_tree = False
scene.view_settings.view_transform = 'Filmic'
bpy.context.view_layer.update()

# ---- added for rendering (the .blend has no active camera and no usable light): camera, sun
cam_auto = bpy.data.cameras.new('AutoCamera')
cam_auto.lens = 50.0
cam_auto.sensor_width = 36.0
cam_auto.clip_end = 1000.0
ob_auto_camera = bpy.data.objects.new('AutoCamera', cam_auto)
scene.collection.objects.link(ob_auto_camera)
ob_auto_camera.location = (14.3075, -17.169, 19.0475)
ob_auto_camera.rotation_euler = (1.09748, -7.21219e-08, 0.694738)
scene.camera = ob_auto_camera
light_auto_sun = bpy.data.lights.new('AutoSun', 'SUN')
light_auto_sun.energy = 3.0
light_auto_sun.angle = 0.0523599
ob_auto_sun = bpy.data.objects.new('AutoSun', light_auto_sun)
scene.collection.objects.link(ob_auto_sun)
ob_auto_sun.rotation_euler = (0.872665, 0.174533, 0.523599)
bpy.context.view_layer.update()
